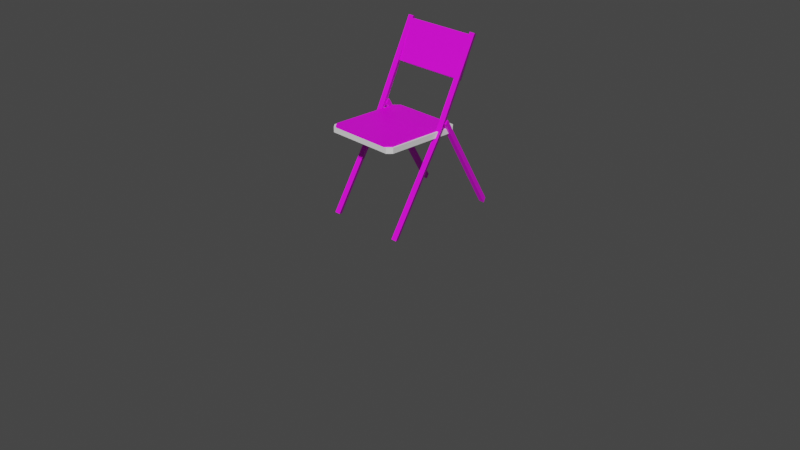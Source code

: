 # Source: chaire.blend  (saved by Blender 3.4.6; exported with 4.5.12 LTS)
import bpy
from mathutils import Matrix  # noqa: F401  (used for matrix-valued properties, if any)

bpy.ops.wm.read_factory_settings(use_empty=True)
scene = bpy.context.scene
scene.name = 'Scene'

# ---- collections
col_collection = bpy.data.collections.new('Collection'); scene.collection.children.link(col_collection)

# ---- images (referenced by path relative to the original .blend; pixels are not part of the script)
import os
ASSET_DIR = os.environ.get("B2B_ASSET_DIR", "")  # directory of the original .blend (textures are referenced by path, not embedded)
HERE = os.path.dirname(os.path.abspath(__file__))  # packed textures are extracted next to this script under _unpacked/

def load_image(name, relpath, width, height, colorspace="sRGB"):
    """Load a texture the original file referenced (path relative to the .blend, or extracted next to this script)."""
    p = next((c for c in (os.path.join(HERE, relpath), os.path.join(ASSET_DIR, relpath)) if relpath and os.path.exists(c)), "")
    if p:
        img = bpy.data.images.load(p, check_existing=True)
        img.name = name
    else:  # same state as the original file: an image datablock whose file is absent (Cycles renders it pink)
        img = bpy.data.images.new(name, width, height)
        img.source = "FILE"
        img.filepath = "//" + (relpath or name)
    img.colorspace_settings.name = colorspace
    return img
img_color_palette_png_001 = load_image('color_palette.png.001', 'spatial-unity-starter-template-main/Assets/Space_hari/prehub/color_palette.png', 1024, 1024, 'sRGB')

# ---- materials (node trees are filled in below, after node groups)
mat_x = bpy.data.materials.new('マテリアル')
mat_x.use_transparent_shadow = False

# ---- material node trees
mat_x.use_nodes = True; mat_x.node_tree.nodes.clear()
_N = mat_x.node_tree.nodes; _L = mat_x.node_tree.links
n0 = _N.new('ShaderNodeBsdfPrincipled'); n0.name = 'プリンシプルBSDF'; n0.location = (10, 300)
n0.distribution = 'GGX'
n0.subsurface_method = 'RANDOM_WALK_SKIN'
n0.inputs[3].default_value = 1.45
n0.inputs[27].default_value = (0.0, 0.0, 0.0, 1.0)
n0.inputs[28].default_value = 1.0
n1 = _N.new('ShaderNodeOutputMaterial'); n1.name = 'マテリアル出力'; n1.location = (300, 300)
n2 = _N.new('ShaderNodeTexImage'); n2.name = '画像テクスチャ'; n2.location = (-280, 280)
n2.image = img_color_palette_png_001
_L.new(n0.outputs[0], n1.inputs[0])
_L.new(n2.outputs[0], n0.inputs[0])
n1.is_active_output = True

# ---- world
world_world = bpy.data.worlds.new('World'); scene.world = world_world
world_world.use_nodes = True; world_world.node_tree.nodes.clear()
_N = world_world.node_tree.nodes; _L = world_world.node_tree.links
n0 = _N.new('ShaderNodeOutputWorld'); n0.name = 'World Output'; n0.location = (300, 300)
n1 = _N.new('ShaderNodeBackground'); n1.name = 'Background'; n1.location = (10, 300)
n1.inputs[0].default_value = (0.05088, 0.05088, 0.05088, 1.0)
_L.new(n1.outputs[0], n0.inputs[0])
n0.is_active_output = True
world_world.color = (0.05088, 0.05088, 0.05088)
world_world.use_sun_shadow = False
world_world.sun_shadow_jitter_overblur = 0.0

# ---- cameras
cam_camera = bpy.data.cameras.new('Camera')
cam_camera.clip_end = 100.0
cam_camera.ortho_scale = 7.314

# ---- meshes
me_046 = bpy.data.meshes.new('立方体.046')
me_046.from_pydata([(-0.8621, -1.0, -1.0), (-1.0, -0.8621, -1.0), (-1.0, -0.8621, 1.0), (-0.8621, -1.0, 1.0), (-1.0, 0.8621, -1.0), (-0.8621, 1.0, -1.0), (-0.8621, 1.0, 1.0), (-1.0, 0.8621, 1.0), (1.0, -0.8621, -1.0), (0.8621, -1.0, -1.0), (0.8621, -1.0, 1.0), (1.0, -0.8621, 1.0), (0.8621, 1.0, -1.0), (1.0, 0.8621, -1.0), (1.0, 0.8621, 1.0), (0.8621, 1.0, 1.0)], [], [(9, 10, 3, 0), (13, 14, 11, 8), (14, 15, 6, 7, 2, 3, 10, 11), (1, 2, 7, 4), (5, 6, 15, 12), (0, 3, 2, 1), (6, 5, 4, 7), (14, 13, 12, 15), (10, 9, 8, 11), (4, 5, 12, 13, 8, 9, 0, 1)])
_uv = me_046.uv_layers.new(name='UVマップ')
_uv.uv.foreach_set('vector', [0.7843, 0.541, 0.7891, 0.541, 0.7891, 0.5451, 0.7843, 0.5451, 0.7843, 0.5362, 0.7891, 0.5362, 0.7891, 0.5403, 0.7843, 0.5403, 0.7891, 0.5362, 0.7894, 0.5358, 0.7935, 0.5358, 0.7939, 0.5362, 0.7939, 0.5403, 0.7935, 0.5406, 0.7894, 0.5406, 0.7891, 0.5403, 0.7843, 0.5266, 0.7891, 0.5266, 0.7891, 0.5307, 0.7843, 0.5307, 0.7843, 0.5314, 0.7891, 0.5314, 0.7891, 0.5355, 0.7843, 0.5355, 0.7843, 0.5262, 0.7891, 0.5262, 0.7891, 0.5266, 0.7843, 0.5266, 0.7891, 0.5314, 0.7843, 0.5314, 0.7843, 0.5307, 0.7891, 0.5307, 0.7891, 0.5362, 0.7843, 0.5362, 0.7843, 0.5355, 0.7891, 0.5355, 0.7891, 0.541, 0.7843, 0.541, 0.7843, 0.5403, 0.7891, 0.5403, 0.7795, 0.5362, 0.7798, 0.5358, 0.784, 0.5358, 0.7843, 0.5362, 0.7843, 0.5403, 0.784, 0.5406, 0.7798, 0.5406, 0.7795, 0.5403])
me_046.materials.append(mat_x)
me_046.update()
me_040 = bpy.data.meshes.new('円柱.040')
me_040.from_pydata([(11.47, -11.22, 0.03858), (11.47, 16.9, 1.574), (12.34, -12.81, 0.06061), (12.34, 15.31, 1.596), (10.61, -12.81, 0.06061), (10.61, 15.31, 1.596), (11.47, 22.87, 0.09374), (11.47, 6.959, 0.9309), (12.34, 21.26, 0.07184), (12.34, 5.352, 0.909), (10.61, 21.26, 0.07184), (10.61, 5.352, 0.909), (11.47, 5.032, 0.8446), (12.34, 3.442, 0.8667), (10.61, 3.442, 0.8667)], [], [(12, 1, 3, 13), (13, 3, 5, 14), (3, 1, 5), (14, 5, 1, 12), (0, 2, 4), (6, 7, 9, 8), (8, 9, 11, 10), (9, 7, 11), (10, 11, 7, 6), (6, 8, 10), (4, 14, 12, 0), (2, 13, 14, 4), (0, 12, 13, 2)])
_uv = me_040.uv_layers.new(name='UVマップ')
_uv.uv.foreach_set('vector', [0.1021, 0.9772, 0.1021, 0.9856, 0.09095, 0.9856, 0.09095, 0.9772, 0.09095, 0.9772, 0.09095, 0.9856, 0.07977, 0.9856, 0.07977, 0.9772, 0.08394, 0.9564, 0.07697, 0.9685, 0.07, 0.9564, 0.07977, 0.9772, 0.07977, 0.9856, 0.06859, 0.9856, 0.06859, 0.9772, 0.09374, 0.9685, 0.1007, 0.9564, 0.08677, 0.9564, 0.1021, 0.9688, 0.1021, 0.9856, 0.09095, 0.9856, 0.09095, 0.9688, 0.09095, 0.9688, 0.09095, 0.9856, 0.07977, 0.9856, 0.07977, 0.9688, 0.08394, 0.9564, 0.07697, 0.9685, 0.07, 0.9564, 0.07977, 0.9688, 0.07977, 0.9856, 0.06859, 0.9856, 0.06859, 0.9688, 0.09374, 0.9685, 0.1007, 0.9564, 0.08677, 0.9564, 0.07977, 0.9688, 0.07977, 0.9772, 0.06859, 0.9772, 0.06859, 0.9688, 0.09095, 0.9688, 0.09095, 0.9772, 0.07977, 0.9772, 0.07977, 0.9688, 0.1021, 0.9688, 0.1021, 0.9772, 0.09095, 0.9772, 0.09095, 0.9688])
me_040.materials.append(mat_x)
me_040.update()
me_047 = bpy.data.meshes.new('立方体.047')
me_047.from_pydata([(-1.0, -1.0, -1.0), (-1.0, -1.834, 0.4646), (-1.0, 1.0, -1.0), (-1.0, 0.1663, 0.4646), (1.0, -1.0, -1.0), (1.0, -1.834, 0.4646), (1.0, 1.0, -1.0), (1.0, 0.1663, 0.4646)], [], [(0, 1, 3, 2), (2, 3, 7, 6), (6, 7, 5, 4), (4, 5, 1, 0), (2, 6, 4, 0), (7, 3, 1, 5)])
_uv = me_047.uv_layers.new(name='UVマップ')
_uv.uv.foreach_set('vector', [0.7984, 0.5224, 0.8039, 0.5224, 0.8039, 0.5279, 0.7984, 0.5279, 0.7984, 0.5279, 0.8039, 0.5279, 0.8039, 0.5334, 0.7984, 0.5334, 0.7984, 0.5334, 0.8039, 0.5334, 0.8039, 0.5389, 0.7984, 0.5389, 0.7984, 0.5389, 0.8039, 0.5389, 0.8039, 0.5443, 0.7984, 0.5443, 0.7929, 0.5334, 0.7984, 0.5334, 0.7984, 0.5389, 0.7929, 0.5389, 0.8039, 0.5334, 0.8094, 0.5334, 0.8094, 0.5389, 0.8039, 0.5389])
me_047.materials.append(mat_x)
me_047.update()
me_048 = bpy.data.meshes.new('立方体.048')
me_048.from_pydata([(-0.8894, -1.0, -1.0), (-1.0, -0.8894, -1.0), (-1.0, -0.8894, 1.0), (-0.8894, -1.0, 1.0), (-1.0, 0.8894, -1.0), (-0.8894, 1.0, -1.0), (-0.8894, 1.0, 1.0), (-1.0, 0.8894, 1.0), (1.0, -0.8894, -1.0), (0.8894, -1.0, -1.0), (0.8894, -1.0, 1.0), (1.0, -0.8894, 1.0), (0.8894, 1.0, -1.0), (1.0, 0.8894, -1.0), (1.0, 0.8894, 1.0), (0.8894, 1.0, 1.0)], [], [(9, 10, 3, 0), (13, 14, 11, 8), (14, 15, 6, 7, 2, 3, 10, 11), (1, 2, 7, 4), (5, 6, 15, 12), (0, 3, 2, 1), (6, 5, 4, 7), (14, 13, 12, 15), (10, 9, 8, 11), (4, 5, 12, 13, 8, 9, 0, 1)])
_uv = me_048.uv_layers.new(name='UVマップ')
_uv.uv.foreach_set('vector', [0.375, 0.7638, 0.625, 0.7638, 0.625, 0.9862, 0.375, 0.9862, 0.375, 0.5138, 0.625, 0.5138, 0.625, 0.7362, 0.375, 0.7362, 0.625, 0.5138, 0.6388, 0.5, 0.8612, 0.5, 0.875, 0.5138, 0.875, 0.7362, 0.8612, 0.75, 0.6388, 0.75, 0.625, 0.7362, 0.375, 0.01383, 0.625, 0.01383, 0.625, 0.2362, 0.375, 0.2362, 0.375, 0.2638, 0.625, 0.2638, 0.625, 0.4862, 0.375, 0.4862, 0.375, 0.0, 0.625, 0.0, 0.625, 0.01383, 0.375, 0.01383, 0.625, 0.2638, 0.375, 0.2638, 0.375, 0.2362, 0.625, 0.2362, 0.625, 0.5138, 0.375, 0.5138, 0.375, 0.4862, 0.625, 0.4862, 0.625, 0.7638, 0.375, 0.7638, 0.375, 0.7362, 0.625, 0.7362, 0.125, 0.5138, 0.1388, 0.5, 0.3612, 0.5, 0.375, 0.5138, 0.375, 0.7362, 0.3612, 0.75, 0.1388, 0.75, 0.125, 0.7362])
me_048.update()

# ---- objects
ob_camera = bpy.data.objects.new('Camera', cam_camera)
ob_x = bpy.data.objects.new('立方体', me_046)
ob_x_1 = bpy.data.objects.new('円柱', me_040)
ob_001 = bpy.data.objects.new('立方体.001', me_047)
ob_002 = bpy.data.objects.new('立方体.002', me_048)

# ---- transforms, parenting, visibility, modifiers, constraints
ob_camera.location = (7.359, -6.926, 4.958)
ob_camera.rotation_euler = (1.109, 0.0, 0.8149)
ob_camera.lock_rotations_4d = False
ob_camera.empty_display_type = 'ARROWS'
ob_camera.color = (0.0, 0.0, 0.0, 0.0)
ob_camera.display_type = 'WIRE'
ob_camera.lineart.crease_threshold = 0.0
ob_x.location = (0.0, -0.08467, 1.018)
ob_x.scale = (0.3971, 0.432, 0.02519)
ob_x_1.location = (0.0, 0.0, 0.0)
ob_x_1.scale = (0.03619, 0.03619, 1.201)
_m = ob_x_1.modifiers.new('ミラー', 'MIRROR')
ob_001.location = (0.0, 0.5496, 1.736)
ob_001.rotation_euler = (-0.5127, -0.0, 0.0)
ob_001.scale = (0.387, 0.04621, 0.2937)
ob_002.location = (0.0, -0.07508, 1.002)
ob_002.scale = (0.4166, 0.4421, 0.02843)

# ---- collection membership
col_collection.objects.link(ob_camera)
col_collection.objects.link(ob_x)
col_collection.objects.link(ob_x_1)
col_collection.objects.link(ob_001)
col_collection.objects.link(ob_002)

# ---- scene / render settings (as saved in the file)
scene.camera = ob_camera
scene.frame_start = 1; scene.frame_end = 250; scene.frame_set(2)
scene.render.engine = 'BLENDER_EEVEE_NEXT'
scene.cycles.sampling_pattern = 'TABULATED_SOBOL'
scene.cycles.use_light_tree = False
scene.view_settings.view_transform = 'Filmic'
bpy.context.view_layer.update()

# ---- added for rendering (the .blend has no usable light): sun
light_auto_sun = bpy.data.lights.new('AutoSun', 'SUN')
light_auto_sun.energy = 3.0
light_auto_sun.angle = 0.0523599
ob_auto_sun = bpy.data.objects.new('AutoSun', light_auto_sun)
scene.collection.objects.link(ob_auto_sun)
ob_auto_sun.rotation_euler = (0.872665, 0.174533, 0.523599)
bpy.context.view_layer.update()
